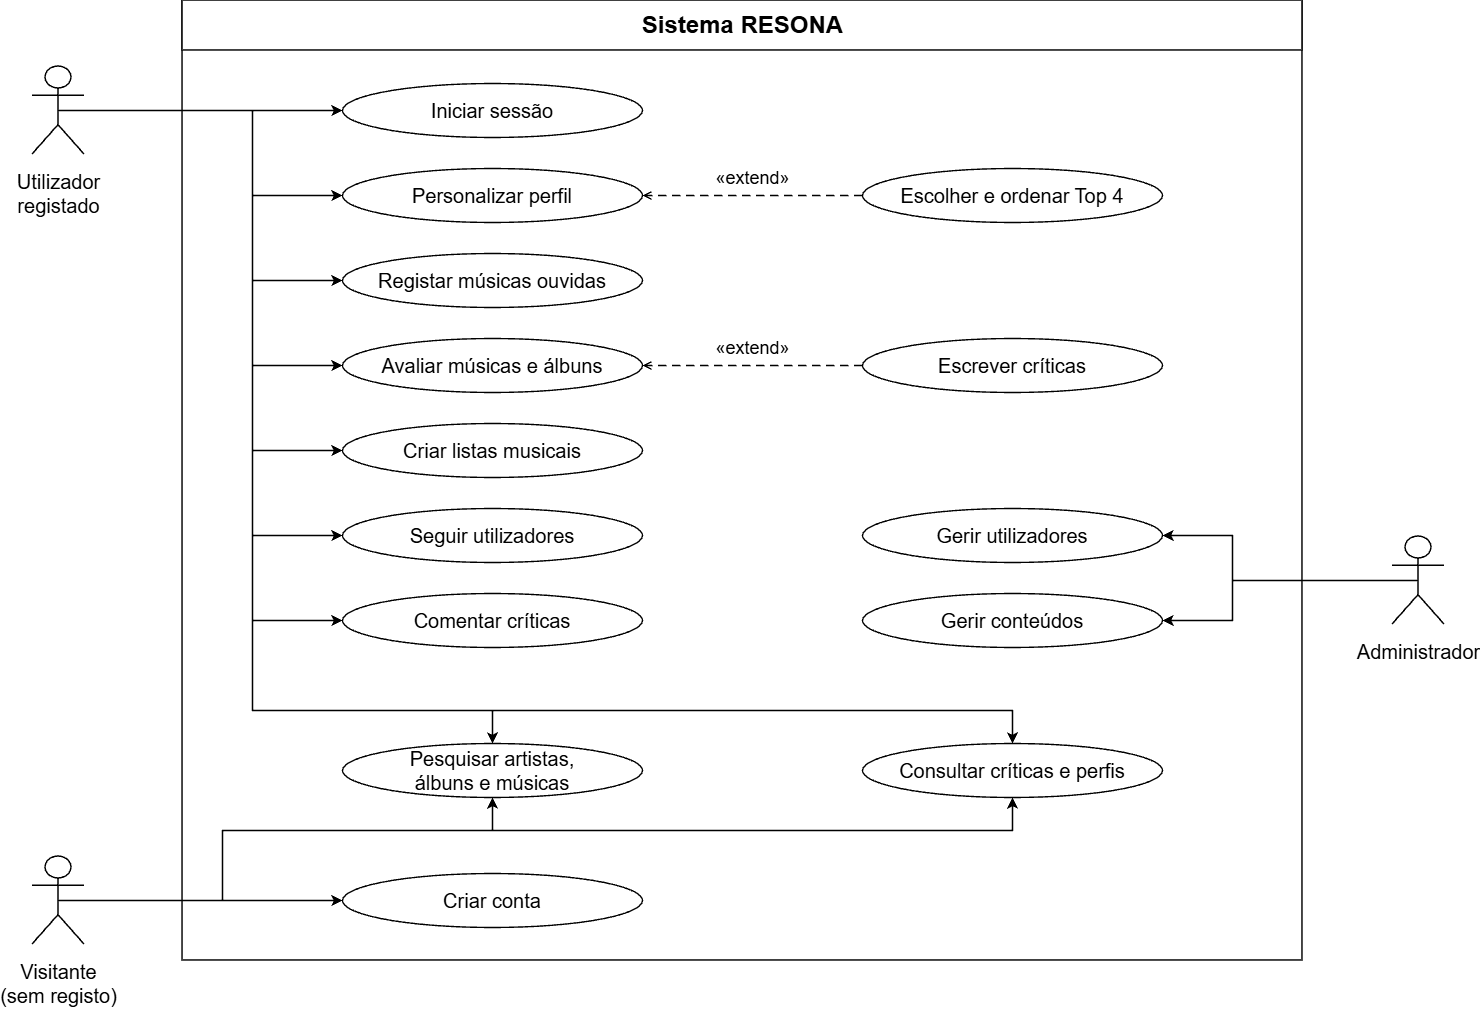

The diagram above was exported from draw.io. Its source (the exported page's mxGraphModel, read from the mxfile embedded in the PNG):
<mxGraphModel dx="3535" dy="1943" grid="1" gridSize="10" guides="1" tooltips="1" connect="1" arrows="1" fold="1" page="1" pageScale="1" pageWidth="1280" pageHeight="800" background="#FFFFFF" math="0" shadow="0">
  <root>
    <mxCell id="0" />
    <mxCell id="1" parent="0" />
    <mxCell id="elemento-2" parent="1" style="html=1;fontFamily=Arial;fontColor=#000000;strokeColor=#000000;fillColor=#ffffff;rounded=0;strokeWidth=1.5;" value="" vertex="1">
      <mxGeometry height="960" width="1120" x="789.9955172413795" y="390.0013793103449" as="geometry" />
    </mxCell>
    <mxCell id="elemento-3" parent="1" style="html=1;fontFamily=Arial;fontColor=#000000;strokeColor=#000000;fillColor=#ffffff;rounded=0;fontSize=24;fontStyle=1;align=center;verticalAlign=middle;strokeWidth=1.5;" value="Sistema RESONA" vertex="1">
      <mxGeometry height="50" width="1120" x="789.9955172413795" y="390.0013793103449" as="geometry" />
    </mxCell>
    <mxCell id="elemento-4" parent="1" style="html=1;fontFamily=Arial;fontColor=#000000;strokeColor=#000000;fillColor=#ffffff;ellipse;whiteSpace=wrap;strokeWidth=1.4;fontSize=20;align=center;verticalAlign=middle;spacing=4;" value="Iniciar sessão" vertex="1">
      <mxGeometry height="54" width="300" x="949.9955172413795" y="473.0013793103449" as="geometry" />
    </mxCell>
    <mxCell id="elemento-5" parent="1" style="html=1;fontFamily=Arial;fontColor=#000000;strokeColor=#000000;fillColor=#ffffff;ellipse;whiteSpace=wrap;strokeWidth=1.4;fontSize=20;align=center;verticalAlign=middle;spacing=4;" value="Personalizar perfil" vertex="1">
      <mxGeometry height="54" width="300" x="949.9955172413795" y="558.0013793103449" as="geometry" />
    </mxCell>
    <mxCell id="elemento-6" parent="1" style="html=1;fontFamily=Arial;fontColor=#000000;strokeColor=#000000;fillColor=#ffffff;ellipse;whiteSpace=wrap;strokeWidth=1.4;fontSize=20;align=center;verticalAlign=middle;spacing=4;" value="Registar músicas ouvidas" vertex="1">
      <mxGeometry height="54" width="300" x="949.9955172413795" y="643.0013793103449" as="geometry" />
    </mxCell>
    <mxCell id="elemento-7" parent="1" style="html=1;fontFamily=Arial;fontColor=#000000;strokeColor=#000000;fillColor=#ffffff;ellipse;whiteSpace=wrap;strokeWidth=1.4;fontSize=20;align=center;verticalAlign=middle;spacing=4;" value="Avaliar músicas e álbuns" vertex="1">
      <mxGeometry height="54" width="300" x="949.9955172413795" y="728.0013793103449" as="geometry" />
    </mxCell>
    <mxCell id="elemento-8" parent="1" style="html=1;fontFamily=Arial;fontColor=#000000;strokeColor=#000000;fillColor=#ffffff;ellipse;whiteSpace=wrap;strokeWidth=1.4;fontSize=20;align=center;verticalAlign=middle;spacing=4;" value="Criar listas musicais" vertex="1">
      <mxGeometry height="54" width="300" x="949.9955172413795" y="813.0013793103449" as="geometry" />
    </mxCell>
    <mxCell id="elemento-9" parent="1" style="html=1;fontFamily=Arial;fontColor=#000000;strokeColor=#000000;fillColor=#ffffff;ellipse;whiteSpace=wrap;strokeWidth=1.4;fontSize=20;align=center;verticalAlign=middle;spacing=4;" value="Seguir utilizadores" vertex="1">
      <mxGeometry height="54" width="300" x="949.9955172413795" y="898.0013793103449" as="geometry" />
    </mxCell>
    <mxCell id="elemento-10" parent="1" style="html=1;fontFamily=Arial;fontColor=#000000;strokeColor=#000000;fillColor=#ffffff;ellipse;whiteSpace=wrap;strokeWidth=1.4;fontSize=20;align=center;verticalAlign=middle;spacing=4;" value="Comentar críticas" vertex="1">
      <mxGeometry height="54" width="300" x="949.9955172413795" y="983.0013793103449" as="geometry" />
    </mxCell>
    <mxCell id="elemento-11" parent="1" style="html=1;fontFamily=Arial;fontColor=#000000;strokeColor=#000000;fillColor=#ffffff;ellipse;whiteSpace=wrap;strokeWidth=1.4;fontSize=20;align=center;verticalAlign=middle;spacing=4;" value="Escolher e ordenar Top 4" vertex="1">
      <mxGeometry height="54" width="300" x="1469.9955172413795" y="558.0013793103449" as="geometry" />
    </mxCell>
    <mxCell id="elemento-12" parent="1" style="html=1;fontFamily=Arial;fontColor=#000000;strokeColor=#000000;fillColor=#ffffff;ellipse;whiteSpace=wrap;strokeWidth=1.4;fontSize=20;align=center;verticalAlign=middle;spacing=4;" value="Escrever críticas" vertex="1">
      <mxGeometry height="54" width="300" x="1469.9955172413795" y="728.0013793103449" as="geometry" />
    </mxCell>
    <mxCell id="elemento-13" parent="1" style="html=1;fontFamily=Arial;fontColor=#000000;strokeColor=#000000;fillColor=#ffffff;ellipse;whiteSpace=wrap;strokeWidth=1.4;fontSize=20;align=center;verticalAlign=middle;spacing=4;" value="Gerir utilizadores" vertex="1">
      <mxGeometry height="54" width="300" x="1469.9955172413795" y="898.0013793103449" as="geometry" />
    </mxCell>
    <mxCell id="elemento-14" parent="1" style="html=1;fontFamily=Arial;fontColor=#000000;strokeColor=#000000;fillColor=#ffffff;ellipse;whiteSpace=wrap;strokeWidth=1.4;fontSize=20;align=center;verticalAlign=middle;spacing=4;" value="Gerir conteúdos" vertex="1">
      <mxGeometry height="54" width="300" x="1469.9955172413795" y="983.0013793103449" as="geometry" />
    </mxCell>
    <mxCell id="elemento-15" parent="1" style="html=1;fontFamily=Arial;fontColor=#000000;strokeColor=#000000;fillColor=#ffffff;ellipse;whiteSpace=wrap;strokeWidth=1.4;fontSize=20;align=center;verticalAlign=middle;spacing=4;" value="Pesquisar artistas,&lt;br&gt;álbuns e músicas" vertex="1">
      <mxGeometry height="54" width="300" x="949.9955172413795" y="1133.0013793103449" as="geometry" />
    </mxCell>
    <mxCell id="elemento-16" parent="1" style="html=1;fontFamily=Arial;fontColor=#000000;strokeColor=#000000;fillColor=#ffffff;ellipse;whiteSpace=wrap;strokeWidth=1.4;fontSize=20;align=center;verticalAlign=middle;spacing=4;" value="Consultar críticas e perfis" vertex="1">
      <mxGeometry height="54" width="300" x="1469.9955172413795" y="1133.0013793103449" as="geometry" />
    </mxCell>
    <mxCell id="elemento-17" parent="1" style="html=1;fontFamily=Arial;fontColor=#000000;strokeColor=#000000;fillColor=#ffffff;ellipse;whiteSpace=wrap;strokeWidth=1.4;fontSize=20;align=center;verticalAlign=middle;spacing=4;" value="Criar conta" vertex="1">
      <mxGeometry height="54" width="300" x="949.9955172413795" y="1263.0013793103449" as="geometry" />
    </mxCell>
    <mxCell id="elemento-18" parent="1" style="html=1;fontFamily=Arial;fontColor=#000000;strokeColor=#000000;fillColor=#ffffff;shape=umlActor;verticalLabelPosition=bottom;verticalAlign=top;outlineConnect=0;fontSize=20;align=center;strokeWidth=1.5;spacingTop=9;" value="Utilizador&lt;br&gt;registado" vertex="1">
      <mxGeometry height="88" width="52" x="639.9955172413795" y="456.0013793103449" as="geometry" />
    </mxCell>
    <mxCell id="elemento-19" parent="1" style="html=1;fontFamily=Arial;fontColor=#000000;strokeColor=#000000;fillColor=#ffffff;shape=umlActor;verticalLabelPosition=bottom;verticalAlign=top;outlineConnect=0;fontSize=20;align=center;strokeWidth=1.5;spacingTop=9;" value="Visitante&lt;br&gt;(sem registo)" vertex="1">
      <mxGeometry height="88" width="52" x="639.9955172413795" y="1246.0013793103449" as="geometry" />
    </mxCell>
    <mxCell id="elemento-20" parent="1" style="html=1;fontFamily=Arial;fontColor=#000000;strokeColor=#000000;fillColor=#ffffff;shape=umlActor;verticalLabelPosition=bottom;verticalAlign=top;outlineConnect=0;fontSize=20;align=center;strokeWidth=1.5;spacingTop=9;" value="Administrador" vertex="1">
      <mxGeometry height="88" width="52" x="1999.9955172413795" y="926.0013793103449" as="geometry" />
    </mxCell>
    <mxCell id="elemento-21" edge="1" parent="1" source="elemento-18" style="html=1;rounded=0;strokeColor=#000000;strokeWidth=1.4;fontFamily=Arial;fontColor=#000000;endArrow=classic;endFill=1;endSize=7;exitX=0.5;exitY=0.5;exitPerimeter=0;entryX=0;entryY=0.5;entryPerimeter=1;" target="elemento-4" value="">
      <mxGeometry relative="1" as="geometry">
        <Array as="points">
          <mxPoint x="859.9955172413795" y="500.0013793103449" />
        </Array>
      </mxGeometry>
    </mxCell>
    <mxCell id="elemento-22" edge="1" parent="1" source="elemento-18" style="html=1;rounded=0;strokeColor=#000000;strokeWidth=1.4;fontFamily=Arial;fontColor=#000000;endArrow=classic;endFill=1;endSize=7;exitX=0.5;exitY=0.5;exitPerimeter=0;entryX=0;entryY=0.5;entryPerimeter=1;" target="elemento-5" value="">
      <mxGeometry relative="1" as="geometry">
        <Array as="points">
          <mxPoint x="859.9955172413795" y="500.0013793103449" />
          <mxPoint x="859.9955172413795" y="585.0013793103449" />
        </Array>
      </mxGeometry>
    </mxCell>
    <mxCell id="elemento-23" edge="1" parent="1" source="elemento-18" style="html=1;rounded=0;strokeColor=#000000;strokeWidth=1.4;fontFamily=Arial;fontColor=#000000;endArrow=classic;endFill=1;endSize=7;exitX=0.5;exitY=0.5;exitPerimeter=0;entryX=0;entryY=0.5;entryPerimeter=1;" target="elemento-6" value="">
      <mxGeometry relative="1" as="geometry">
        <Array as="points">
          <mxPoint x="859.9955172413795" y="500.0013793103449" />
          <mxPoint x="859.9955172413795" y="670.0013793103449" />
        </Array>
      </mxGeometry>
    </mxCell>
    <mxCell id="elemento-24" edge="1" parent="1" source="elemento-18" style="html=1;rounded=0;strokeColor=#000000;strokeWidth=1.4;fontFamily=Arial;fontColor=#000000;endArrow=classic;endFill=1;endSize=7;exitX=0.5;exitY=0.5;exitPerimeter=0;entryX=0;entryY=0.5;entryPerimeter=1;" target="elemento-7" value="">
      <mxGeometry relative="1" as="geometry">
        <Array as="points">
          <mxPoint x="859.9955172413795" y="500.0013793103449" />
          <mxPoint x="859.9955172413795" y="755.0013793103449" />
        </Array>
      </mxGeometry>
    </mxCell>
    <mxCell id="elemento-25" edge="1" parent="1" source="elemento-18" style="html=1;rounded=0;strokeColor=#000000;strokeWidth=1.4;fontFamily=Arial;fontColor=#000000;endArrow=classic;endFill=1;endSize=7;exitX=0.5;exitY=0.5;exitPerimeter=0;entryX=0;entryY=0.5;entryPerimeter=1;" target="elemento-8" value="">
      <mxGeometry relative="1" as="geometry">
        <Array as="points">
          <mxPoint x="859.9955172413795" y="500.0013793103449" />
          <mxPoint x="859.9955172413795" y="840.0013793103449" />
        </Array>
      </mxGeometry>
    </mxCell>
    <mxCell id="elemento-26" edge="1" parent="1" source="elemento-18" style="html=1;rounded=0;strokeColor=#000000;strokeWidth=1.4;fontFamily=Arial;fontColor=#000000;endArrow=classic;endFill=1;endSize=7;exitX=0.5;exitY=0.5;exitPerimeter=0;entryX=0;entryY=0.5;entryPerimeter=1;" target="elemento-9" value="">
      <mxGeometry relative="1" as="geometry">
        <Array as="points">
          <mxPoint x="859.9955172413795" y="500.0013793103449" />
          <mxPoint x="859.9955172413795" y="925.0013793103449" />
        </Array>
      </mxGeometry>
    </mxCell>
    <mxCell id="elemento-27" edge="1" parent="1" source="elemento-18" style="html=1;rounded=0;strokeColor=#000000;strokeWidth=1.4;fontFamily=Arial;fontColor=#000000;endArrow=classic;endFill=1;endSize=7;exitX=0.5;exitY=0.5;exitPerimeter=0;entryX=0;entryY=0.5;entryPerimeter=1;" target="elemento-10" value="">
      <mxGeometry relative="1" as="geometry">
        <Array as="points">
          <mxPoint x="859.9955172413795" y="500.0013793103449" />
          <mxPoint x="859.9955172413795" y="1010.0013793103449" />
        </Array>
      </mxGeometry>
    </mxCell>
    <mxCell id="elemento-28" edge="1" parent="1" source="elemento-18" style="html=1;rounded=0;strokeColor=#000000;strokeWidth=1.4;fontFamily=Arial;fontColor=#000000;endArrow=classic;endFill=1;endSize=7;exitX=0.5;exitY=0.5;exitPerimeter=0;entryX=0.5;entryY=0;entryPerimeter=1;" target="elemento-15" value="">
      <mxGeometry relative="1" as="geometry">
        <Array as="points">
          <mxPoint x="859.9955172413795" y="500.0013793103449" />
          <mxPoint x="859.9955172413795" y="1100.0013793103449" />
          <mxPoint x="1099.9955172413795" y="1100.0013793103449" />
        </Array>
      </mxGeometry>
    </mxCell>
    <mxCell id="elemento-29" edge="1" parent="1" source="elemento-19" style="html=1;rounded=0;strokeColor=#000000;strokeWidth=1.4;fontFamily=Arial;fontColor=#000000;endArrow=classic;endFill=1;endSize=7;exitX=0.5;exitY=0.5;exitPerimeter=0;entryX=0.5;entryY=1;entryPerimeter=1;" target="elemento-15" value="">
      <mxGeometry relative="1" as="geometry">
        <Array as="points">
          <mxPoint x="829.9955172413795" y="1290.0013793103449" />
          <mxPoint x="829.9955172413795" y="1220.0013793103449" />
          <mxPoint x="1099.9955172413795" y="1220.0013793103449" />
        </Array>
      </mxGeometry>
    </mxCell>
    <mxCell id="elemento-30" edge="1" parent="1" source="elemento-18" style="html=1;rounded=0;strokeColor=#000000;strokeWidth=1.4;fontFamily=Arial;fontColor=#000000;endArrow=classic;endFill=1;endSize=7;exitX=0.5;exitY=0.5;exitPerimeter=0;entryX=0.5;entryY=0;entryPerimeter=1;" target="elemento-16" value="">
      <mxGeometry relative="1" as="geometry">
        <Array as="points">
          <mxPoint x="859.9955172413795" y="500.0013793103449" />
          <mxPoint x="859.9955172413795" y="1100.0013793103449" />
          <mxPoint x="1619.9955172413795" y="1100.0013793103449" />
        </Array>
      </mxGeometry>
    </mxCell>
    <mxCell id="elemento-31" edge="1" parent="1" source="elemento-19" style="html=1;rounded=0;strokeColor=#000000;strokeWidth=1.4;fontFamily=Arial;fontColor=#000000;endArrow=classic;endFill=1;endSize=7;exitX=0.5;exitY=0.5;exitPerimeter=0;entryX=0.5;entryY=1;entryPerimeter=1;" target="elemento-16" value="">
      <mxGeometry relative="1" as="geometry">
        <Array as="points">
          <mxPoint x="829.9955172413795" y="1290.0013793103449" />
          <mxPoint x="829.9955172413795" y="1220.0013793103449" />
          <mxPoint x="1619.9955172413795" y="1220.0013793103449" />
        </Array>
      </mxGeometry>
    </mxCell>
    <mxCell id="elemento-32" edge="1" parent="1" source="elemento-19" style="html=1;rounded=0;strokeColor=#000000;strokeWidth=1.4;fontFamily=Arial;fontColor=#000000;endArrow=classic;endFill=1;endSize=7;exitX=0.5;exitY=0.5;exitPerimeter=0;entryX=0;entryY=0.5;entryPerimeter=1;" target="elemento-17" value="">
      <mxGeometry relative="1" as="geometry">
        <Array as="points">
          <mxPoint x="829.9955172413795" y="1290.0013793103449" />
        </Array>
      </mxGeometry>
    </mxCell>
    <mxCell id="elemento-33" edge="1" parent="1" source="elemento-20" style="html=1;rounded=0;strokeColor=#000000;strokeWidth=1.4;fontFamily=Arial;fontColor=#000000;endArrow=classic;endFill=1;endSize=7;exitX=0.5;exitY=0.5;exitPerimeter=0;entryX=1;entryY=0.5;entryPerimeter=1;" target="elemento-13" value="">
      <mxGeometry relative="1" as="geometry">
        <Array as="points">
          <mxPoint x="1839.9955172413795" y="970.0013793103449" />
          <mxPoint x="1839.9955172413795" y="925.0013793103449" />
        </Array>
      </mxGeometry>
    </mxCell>
    <mxCell id="elemento-34" edge="1" parent="1" source="elemento-20" style="html=1;rounded=0;strokeColor=#000000;strokeWidth=1.4;fontFamily=Arial;fontColor=#000000;endArrow=classic;endFill=1;endSize=7;exitX=0.5;exitY=0.5;exitPerimeter=0;entryX=1;entryY=0.5;entryPerimeter=1;" target="elemento-14" value="">
      <mxGeometry relative="1" as="geometry">
        <Array as="points">
          <mxPoint x="1839.9955172413795" y="970.0013793103449" />
          <mxPoint x="1839.9955172413795" y="1010.0013793103449" />
        </Array>
      </mxGeometry>
    </mxCell>
    <mxCell id="elemento-35" edge="1" parent="1" source="elemento-11" style="html=1;rounded=0;strokeColor=#000000;strokeWidth=1.4;fontFamily=Arial;fontColor=#000000;endArrow=open;endFill=0;dashed=1;dashPattern=6 4;exitX=0;exitY=0.5;exitPerimeter=1;entryX=1;entryY=0.5;entryPerimeter=1;fontSize=18;labelBackgroundColor=#ffffff;" target="elemento-5" value="«extend»">
      <mxGeometry relative="1" as="geometry">
        <mxPoint y="-17" as="offset" />
      </mxGeometry>
    </mxCell>
    <mxCell id="elemento-36" edge="1" parent="1" source="elemento-12" style="html=1;rounded=0;strokeColor=#000000;strokeWidth=1.4;fontFamily=Arial;fontColor=#000000;endArrow=open;endFill=0;dashed=1;dashPattern=6 4;exitX=0;exitY=0.5;exitPerimeter=1;entryX=1;entryY=0.5;entryPerimeter=1;fontSize=18;labelBackgroundColor=#ffffff;" target="elemento-7" value="«extend»">
      <mxGeometry relative="1" as="geometry">
        <mxPoint y="-17" as="offset" />
      </mxGeometry>
    </mxCell>
  </root>
</mxGraphModel>